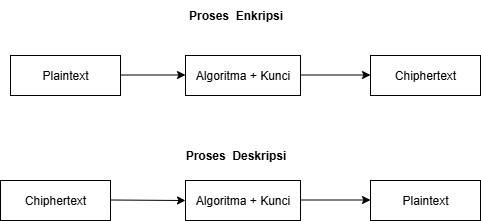

The diagram above was exported from draw.io. Its source (the exported page's mxGraphModel, read from the mxfile embedded in the PNG):
<mxGraphModel dx="1034" dy="570" grid="1" gridSize="10" guides="1" tooltips="1" connect="1" arrows="1" fold="1" page="1" pageScale="1" pageWidth="850" pageHeight="1100" math="0" shadow="0">
  <root>
    <mxCell id="0" />
    <mxCell id="1" parent="0" />
    <mxCell id="EXGXyKol5xoIr6bP1lc--5" value="" style="endArrow=classic;html=1;rounded=0;exitX=1;exitY=0.5;exitDx=0;exitDy=0;entryX=0;entryY=0.5;entryDx=0;entryDy=0;" edge="1" parent="1">
      <mxGeometry width="50" height="50" relative="1" as="geometry">
        <mxPoint x="205" y="134.5" as="sourcePoint" />
        <mxPoint x="275" y="134.5" as="targetPoint" />
      </mxGeometry>
    </mxCell>
    <mxCell id="EXGXyKol5xoIr6bP1lc--6" value="" style="endArrow=classic;html=1;rounded=0;exitX=1;exitY=0.5;exitDx=0;exitDy=0;" edge="1" parent="1">
      <mxGeometry width="50" height="50" relative="1" as="geometry">
        <mxPoint x="390" y="134.5" as="sourcePoint" />
        <mxPoint x="460" y="134.5" as="targetPoint" />
      </mxGeometry>
    </mxCell>
    <mxCell id="EXGXyKol5xoIr6bP1lc--9" value="&lt;b&gt;Proses&amp;nbsp; Enkripsi&lt;/b&gt;" style="text;html=1;align=center;verticalAlign=middle;resizable=0;points=[];autosize=1;strokeColor=none;fillColor=none;" vertex="1" parent="1">
      <mxGeometry x="265" y="60" width="120" height="30" as="geometry" />
    </mxCell>
    <mxCell id="EXGXyKol5xoIr6bP1lc--10" value="&lt;b&gt;Proses&amp;nbsp; Deskripsi&lt;/b&gt;" style="text;html=1;align=center;verticalAlign=middle;resizable=0;points=[];autosize=1;strokeColor=none;fillColor=none;" vertex="1" parent="1">
      <mxGeometry x="265" y="200" width="120" height="30" as="geometry" />
    </mxCell>
    <mxCell id="EXGXyKol5xoIr6bP1lc--11" value="Chiphertext" style="rounded=0;whiteSpace=wrap;html=1;" vertex="1" parent="1">
      <mxGeometry x="90" y="240" width="110" height="40" as="geometry" />
    </mxCell>
    <mxCell id="EXGXyKol5xoIr6bP1lc--12" value="Algoritma + Kunci" style="rounded=0;whiteSpace=wrap;html=1;" vertex="1" parent="1">
      <mxGeometry x="275" y="240" width="115" height="40" as="geometry" />
    </mxCell>
    <mxCell id="EXGXyKol5xoIr6bP1lc--13" value="Plaintext" style="rounded=0;whiteSpace=wrap;html=1;" vertex="1" parent="1">
      <mxGeometry x="460" y="240" width="110" height="40" as="geometry" />
    </mxCell>
    <mxCell id="EXGXyKol5xoIr6bP1lc--15" value="Plaintext" style="rounded=0;whiteSpace=wrap;html=1;" vertex="1" parent="1">
      <mxGeometry x="100" y="115" width="110" height="40" as="geometry" />
    </mxCell>
    <mxCell id="EXGXyKol5xoIr6bP1lc--16" value="Algoritma + Kunci" style="rounded=0;whiteSpace=wrap;html=1;" vertex="1" parent="1">
      <mxGeometry x="275" y="115" width="115" height="40" as="geometry" />
    </mxCell>
    <mxCell id="EXGXyKol5xoIr6bP1lc--17" value="Chiphertext" style="rounded=0;whiteSpace=wrap;html=1;" vertex="1" parent="1">
      <mxGeometry x="460" y="115" width="110" height="40" as="geometry" />
    </mxCell>
    <mxCell id="EXGXyKol5xoIr6bP1lc--19" value="" style="endArrow=classic;html=1;rounded=0;exitX=1;exitY=0.5;exitDx=0;exitDy=0;entryX=0;entryY=0.5;entryDx=0;entryDy=0;" edge="1" parent="1" target="EXGXyKol5xoIr6bP1lc--12">
      <mxGeometry width="50" height="50" relative="1" as="geometry">
        <mxPoint x="200" y="259.5" as="sourcePoint" />
        <mxPoint x="270" y="259.5" as="targetPoint" />
      </mxGeometry>
    </mxCell>
    <mxCell id="EXGXyKol5xoIr6bP1lc--20" value="" style="endArrow=classic;html=1;rounded=0;exitX=1;exitY=0.5;exitDx=0;exitDy=0;" edge="1" parent="1">
      <mxGeometry width="50" height="50" relative="1" as="geometry">
        <mxPoint x="390" y="259.5" as="sourcePoint" />
        <mxPoint x="460" y="259.5" as="targetPoint" />
      </mxGeometry>
    </mxCell>
  </root>
</mxGraphModel>